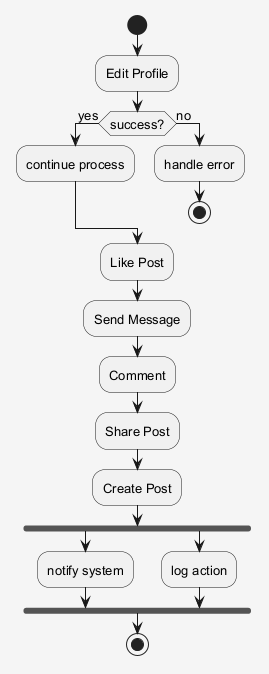

The diagram above was rendered by PlantUML. Its source (embedded in the PNG):
@startuml
skinparam shadowing false
skinparam backgroundColor #F5F5F5
skinparam defaultFontSize 13
start
:Edit Profile;
if (success?) then (yes)
:continue process;
else (no)
:handle error;
stop
endif
:Like Post;
:Send Message;
:Comment;
:Share Post;
:Create Post;
fork
:notify system;
fork again
:log action;
end fork
stop
@enduml